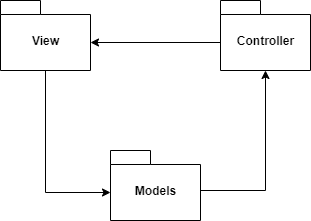

The diagram above was exported from draw.io. Its source (the exported page's mxGraphModel, read from the mxfile embedded in the PNG):
<mxGraphModel dx="1024" dy="592" grid="1" gridSize="10" guides="1" tooltips="1" connect="1" arrows="1" fold="1" page="1" pageScale="1" pageWidth="827" pageHeight="1169" math="0" shadow="0">
  <root>
    <mxCell id="0" />
    <mxCell id="1" parent="0" />
    <mxCell id="u89aiADj_gXmy9zQ9UZz-8" style="edgeStyle=orthogonalEdgeStyle;rounded=0;orthogonalLoop=1;jettySize=auto;html=1;exitX=0.5;exitY=1;exitDx=0;exitDy=0;exitPerimeter=0;entryX=0;entryY=0;entryDx=0;entryDy=42;entryPerimeter=0;" edge="1" parent="1" source="u89aiADj_gXmy9zQ9UZz-1" target="u89aiADj_gXmy9zQ9UZz-5">
      <mxGeometry relative="1" as="geometry" />
    </mxCell>
    <mxCell id="u89aiADj_gXmy9zQ9UZz-1" value="View" style="shape=folder;fontStyle=1;spacingTop=10;tabWidth=40;tabHeight=14;tabPosition=left;html=1;" vertex="1" parent="1">
      <mxGeometry x="120" y="220" width="90" height="70" as="geometry" />
    </mxCell>
    <mxCell id="u89aiADj_gXmy9zQ9UZz-7" style="edgeStyle=orthogonalEdgeStyle;rounded=0;orthogonalLoop=1;jettySize=auto;html=1;exitX=0;exitY=0;exitDx=0;exitDy=42;exitPerimeter=0;entryX=0;entryY=0;entryDx=90;entryDy=42;entryPerimeter=0;" edge="1" parent="1" source="u89aiADj_gXmy9zQ9UZz-4" target="u89aiADj_gXmy9zQ9UZz-1">
      <mxGeometry relative="1" as="geometry" />
    </mxCell>
    <mxCell id="u89aiADj_gXmy9zQ9UZz-4" value="Controller" style="shape=folder;fontStyle=1;spacingTop=10;tabWidth=40;tabHeight=14;tabPosition=left;html=1;" vertex="1" parent="1">
      <mxGeometry x="340" y="220" width="90" height="70" as="geometry" />
    </mxCell>
    <mxCell id="u89aiADj_gXmy9zQ9UZz-6" style="edgeStyle=orthogonalEdgeStyle;rounded=0;orthogonalLoop=1;jettySize=auto;html=1;entryX=0.5;entryY=1;entryDx=0;entryDy=0;entryPerimeter=0;" edge="1" parent="1" source="u89aiADj_gXmy9zQ9UZz-5" target="u89aiADj_gXmy9zQ9UZz-4">
      <mxGeometry relative="1" as="geometry">
        <Array as="points">
          <mxPoint x="385" y="410" />
        </Array>
      </mxGeometry>
    </mxCell>
    <mxCell id="u89aiADj_gXmy9zQ9UZz-5" value="Models" style="shape=folder;fontStyle=1;spacingTop=10;tabWidth=40;tabHeight=14;tabPosition=left;html=1;" vertex="1" parent="1">
      <mxGeometry x="230" y="370" width="90" height="70" as="geometry" />
    </mxCell>
  </root>
</mxGraphModel>